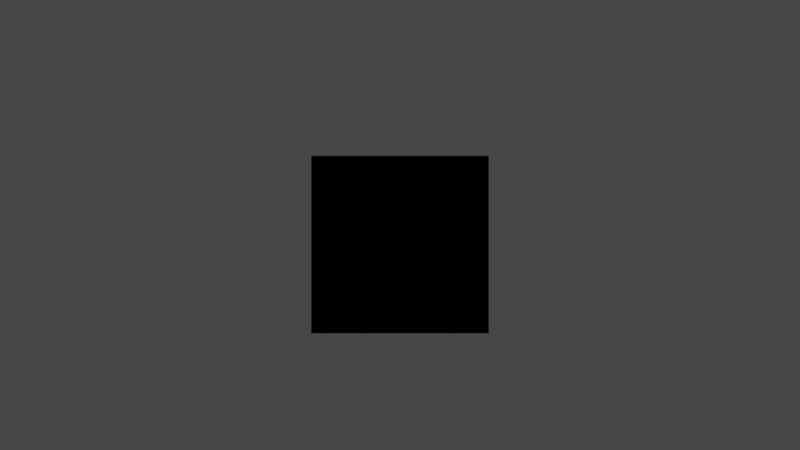# Source: DanceParty_Mar_2023.blend  (saved by Blender 3.4.6; exported with 4.5.12 LTS)
import bpy
from mathutils import Matrix  # noqa: F401  (used for matrix-valued properties, if any)

bpy.ops.wm.read_factory_settings(use_empty=True)
scene = bpy.context.scene
scene.name = 'Scene'

# ---- collections
col_collection = bpy.data.collections.new('Collection'); scene.collection.children.link(col_collection)

# ---- world
world_world = bpy.data.worlds.new('World'); scene.world = world_world
world_world.use_nodes = True; world_world.node_tree.nodes.clear()
_N = world_world.node_tree.nodes; _L = world_world.node_tree.links
n0 = _N.new('ShaderNodeOutputWorld'); n0.name = 'World Output'; n0.location = (300, 300)
n1 = _N.new('ShaderNodeBackground'); n1.name = 'Background'; n1.location = (10, 300)
n1.inputs[0].default_value = (0.05088, 0.05088, 0.05088, 1.0)
_L.new(n1.outputs[0], n0.inputs[0])
n0.is_active_output = True
world_world.color = (0.05088, 0.05088, 0.05088)
world_world.use_sun_shadow = False
world_world.sun_shadow_jitter_overblur = 0.0

# ---- cameras
cam_camera_001 = bpy.data.cameras.new('Camera.001')
cam_camera_001.type = 'ORTHO'

# ---- meshes
me_cube_001 = bpy.data.meshes.new('Cube.001')
me_cube_001.from_pydata([(-1.0, -1.0, -1.0), (-1.0, -1.0, 1.0), (-1.0, 1.0, -1.0), (-1.0, 1.0, 1.0), (1.0, -1.0, -1.0), (1.0, -1.0, 1.0), (1.0, 1.0, -1.0), (1.0, 1.0, 1.0)], [], [(0, 1, 3, 2), (2, 3, 7, 6), (6, 7, 5, 4), (4, 5, 1, 0), (2, 6, 4, 0), (7, 3, 1, 5)])
_uv = me_cube_001.uv_layers.new(name='UVMap')
_uv.uv.foreach_set('vector', [0.375, 0.0, 0.625, 0.0, 0.625, 0.25, 0.375, 0.25, 0.375, 0.25, 0.625, 0.25, 0.625, 0.5, 0.375, 0.5, 0.375, 0.5, 0.625, 0.5, 0.625, 0.75, 0.375, 0.75, 0.375, 0.75, 0.625, 0.75, 0.625, 1.0, 0.375, 1.0, 0.125, 0.5, 0.375, 0.5, 0.375, 0.75, 0.125, 0.75, 0.625, 0.5, 0.875, 0.5, 0.875, 0.75, 0.625, 0.75])
me_cube_001.update()
me_cube_002 = bpy.data.meshes.new('Cube.002')
me_cube_002.from_pydata([(-1.0, -1.0, -1.0), (-1.0, -1.0, 1.0), (-1.0, 1.0, -1.0), (-1.0, 1.0, 1.0), (1.0, -1.0, -1.0), (1.0, -1.0, 1.0), (1.0, 1.0, -1.0), (1.0, 1.0, 1.0)], [], [(0, 1, 3, 2), (2, 3, 7, 6), (6, 7, 5, 4), (4, 5, 1, 0), (2, 6, 4, 0), (7, 3, 1, 5)])
_uv = me_cube_002.uv_layers.new(name='UVMap')
_uv.uv.foreach_set('vector', [0.375, 0.0, 0.625, 0.0, 0.625, 0.25, 0.375, 0.25, 0.375, 0.25, 0.625, 0.25, 0.625, 0.5, 0.375, 0.5, 0.375, 0.5, 0.625, 0.5, 0.625, 0.75, 0.375, 0.75, 0.375, 0.75, 0.625, 0.75, 0.625, 1.0, 0.375, 1.0, 0.125, 0.5, 0.375, 0.5, 0.375, 0.75, 0.125, 0.75, 0.625, 0.5, 0.875, 0.5, 0.875, 0.75, 0.625, 0.75])
me_cube_002.update()

# ---- curves / text
txt_text = bpy.data.curves.new('Text', 'FONT')
txt_text.dimensions = '2D'
txt_text.body = 'S to Scale'
txt_text_001 = bpy.data.curves.new('Text.001', 'FONT')
txt_text_001.dimensions = '2D'
txt_text_001.body = 'R to Rotate'
txt_text_002 = bpy.data.curves.new('Text.002', 'FONT')
txt_text_002.dimensions = '2D'
txt_text_002.body = 'G to Grab'

# ---- objects
ob_camera = bpy.data.objects.new('Camera', cam_camera_001)
ob_cube = bpy.data.objects.new('Cube', me_cube_001)
ob_cube_001 = bpy.data.objects.new('Cube.001', me_cube_002)
ob_text = bpy.data.objects.new('Text', txt_text)
ob_text_001 = bpy.data.objects.new('Text.001', txt_text_001)
ob_text_002 = bpy.data.objects.new('Text.002', txt_text_002)

# ---- transforms, parenting, visibility, modifiers, constraints
ob_camera.location = (3.241e-17, -4.269, 0.146)
ob_camera.rotation_euler = (1.571, -0.0, -0.0)
ob_cube.location = (0.0, 0.0, 0.0)
ob_cube.scale = (0.6656, 0.6656, 0.6656)
ob_cube_001.location = (0.0, 0.0, 0.0)
ob_cube_001.scale = (0.6656, 0.6656, 0.6656)
ob_text.location = (-0.5581, -6.222e-07, 3.176)
ob_text.rotation_euler = (1.571, -0.05117, -8.345e-09)
ob_text.scale = (0.3287, 0.3287, 0.3287)
ob_text_001.location = (0.2684, -5.619e-07, 2.806)
ob_text_001.rotation_euler = (1.571, -0.05117, -8.345e-09)
ob_text_001.scale = (0.3287, 0.3287, 0.3287)
ob_text_002.location = (1.29, -4.896e-07, 2.362)
ob_text_002.rotation_euler = (1.571, -0.05117, -8.345e-09)
ob_text_002.scale = (0.3287, 0.3287, 0.3287)

# ---- collection membership
col_collection.objects.link(ob_camera)
col_collection.objects.link(ob_cube)
col_collection.objects.link(ob_cube_001)
col_collection.objects.link(ob_text)
col_collection.objects.link(ob_text_001)
col_collection.objects.link(ob_text_002)

# ---- scene / render settings (as saved in the file)
scene.camera = ob_camera
scene.frame_start = 1; scene.frame_end = 1400; scene.frame_set(35)
scene.render.engine = 'BLENDER_EEVEE_NEXT'
scene.cycles.sampling_pattern = 'TABULATED_SOBOL'
scene.cycles.use_light_tree = False
scene.view_settings.view_transform = 'Filmic'
bpy.context.view_layer.update()

# ---- added for rendering (the .blend has no usable light): sun
light_auto_sun = bpy.data.lights.new('AutoSun', 'SUN')
light_auto_sun.energy = 3.0
light_auto_sun.angle = 0.0523599
ob_auto_sun = bpy.data.objects.new('AutoSun', light_auto_sun)
scene.collection.objects.link(ob_auto_sun)
ob_auto_sun.rotation_euler = (0.872665, 0.174533, 0.523599)
bpy.context.view_layer.update()
